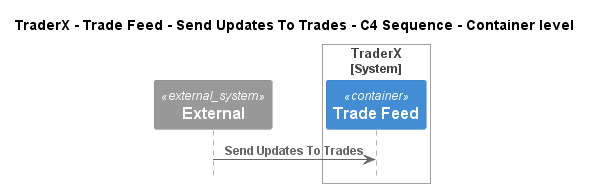

The diagram above was rendered by PlantUML. Its source (embedded in the PNG):
@startuml
!pragma layout smetana
!include ..\..\..\..\..\..\..\.c4s\C4_Sequence.puml

title TraderX - Trade Feed - Send Updates To Trades - C4 Sequence - Container level

System_Ext(C4InterFlow.SoftwareSystems.ExternalSystem, "External", "")

System_Boundary(TraderX.SoftwareSystems.TraderX, "TraderX")
    ContainerQueue(TraderX.SoftwareSystems.TraderX.Containers.TradeFeed, "Trade Feed", "", "Message bus for streaming updates to trades and positions")
Boundary_End()

Rel(C4InterFlow.SoftwareSystems.ExternalSystem, TraderX.SoftwareSystems.TraderX.Containers.TradeFeed, "Send Updates To Trades")


@enduml